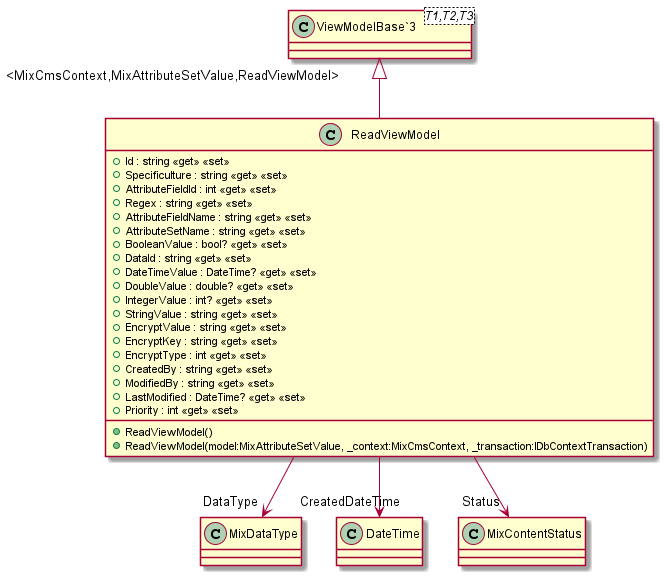

The diagram above was rendered by PlantUML. Its source (embedded in the PNG):
@startuml
class ReadViewModel {
    + Id : string <<get>> <<set>>
    + Specificulture : string <<get>> <<set>>
    + AttributeFieldId : int <<get>> <<set>>
    + Regex : string <<get>> <<set>>
    + AttributeFieldName : string <<get>> <<set>>
    + AttributeSetName : string <<get>> <<set>>
    + BooleanValue : bool? <<get>> <<set>>
    + DataId : string <<get>> <<set>>
    + DateTimeValue : DateTime? <<get>> <<set>>
    + DoubleValue : double? <<get>> <<set>>
    + IntegerValue : int? <<get>> <<set>>
    + StringValue : string <<get>> <<set>>
    + EncryptValue : string <<get>> <<set>>
    + EncryptKey : string <<get>> <<set>>
    + EncryptType : int <<get>> <<set>>
    + CreatedBy : string <<get>> <<set>>
    + ModifiedBy : string <<get>> <<set>>
    + LastModified : DateTime? <<get>> <<set>>
    + Priority : int <<get>> <<set>>
    + ReadViewModel()
    + ReadViewModel(model:MixAttributeSetValue, _context:MixCmsContext, _transaction:IDbContextTransaction)
}
class "ViewModelBase`3"<T1,T2,T3> {
}
"ViewModelBase`3" "<MixCmsContext,MixAttributeSetValue,ReadViewModel>" <|-- ReadViewModel
ReadViewModel --> "DataType" MixDataType
ReadViewModel --> "CreatedDateTime" DateTime
ReadViewModel --> "Status" MixContentStatus
@enduml